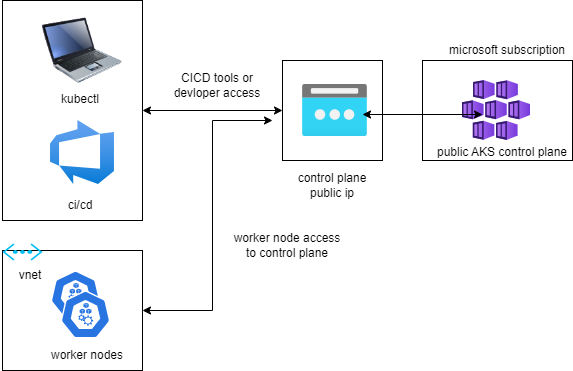

The diagram above was exported from draw.io. Its source (the exported page's mxGraphModel, read from the mxfile embedded in the PNG):
<mxGraphModel dx="1042" dy="577" grid="1" gridSize="10" guides="1" tooltips="1" connect="1" arrows="1" fold="1" page="1" pageScale="1" pageWidth="850" pageHeight="1100" math="0" shadow="0">
  <root>
    <mxCell id="0" />
    <mxCell id="1" parent="0" />
    <mxCell id="i6ZyskjCTsuqBgB1FQfM-1" value="" style="image;aspect=fixed;html=1;points=[];align=center;fontSize=12;image=img/lib/azure2/compute/Kubernetes_Services.svg;" vertex="1" parent="1">
      <mxGeometry x="560" y="220" width="68" height="60" as="geometry" />
    </mxCell>
    <mxCell id="i6ZyskjCTsuqBgB1FQfM-2" value="" style="rounded=0;whiteSpace=wrap;html=1;fillColor=none;" vertex="1" parent="1">
      <mxGeometry x="520" y="200" width="150" height="100" as="geometry" />
    </mxCell>
    <mxCell id="i6ZyskjCTsuqBgB1FQfM-3" value="" style="image;aspect=fixed;html=1;points=[];align=center;fontSize=12;image=img/lib/azure2/networking/Public_IP_Addresses.svg;" vertex="1" parent="1">
      <mxGeometry x="400" y="224" width="65" height="52" as="geometry" />
    </mxCell>
    <mxCell id="i6ZyskjCTsuqBgB1FQfM-4" value="" style="rounded=0;whiteSpace=wrap;html=1;fillColor=none;" vertex="1" parent="1">
      <mxGeometry x="380" y="200" width="100" height="100" as="geometry" />
    </mxCell>
    <mxCell id="i6ZyskjCTsuqBgB1FQfM-5" value="" style="image;html=1;image=img/lib/clip_art/computers/Laptop_128x128.png" vertex="1" parent="1">
      <mxGeometry x="140" y="150" width="80" height="80" as="geometry" />
    </mxCell>
    <mxCell id="i6ZyskjCTsuqBgB1FQfM-6" value="" style="image;aspect=fixed;html=1;points=[];align=center;fontSize=12;image=img/lib/azure2/devops/Azure_DevOps.svg;" vertex="1" parent="1">
      <mxGeometry x="148" y="260" width="64" height="64" as="geometry" />
    </mxCell>
    <mxCell id="i6ZyskjCTsuqBgB1FQfM-7" value="" style="rounded=0;whiteSpace=wrap;html=1;fillColor=none;" vertex="1" parent="1">
      <mxGeometry x="100" y="140" width="140" height="220" as="geometry" />
    </mxCell>
    <mxCell id="i6ZyskjCTsuqBgB1FQfM-8" value="kubectl" style="text;html=1;strokeColor=none;fillColor=none;align=center;verticalAlign=middle;whiteSpace=wrap;rounded=0;" vertex="1" parent="1">
      <mxGeometry x="148" y="224" width="60" height="30" as="geometry" />
    </mxCell>
    <mxCell id="i6ZyskjCTsuqBgB1FQfM-9" value="ci/cd" style="text;html=1;strokeColor=none;fillColor=none;align=center;verticalAlign=middle;whiteSpace=wrap;rounded=0;" vertex="1" parent="1">
      <mxGeometry x="148" y="330" width="60" height="30" as="geometry" />
    </mxCell>
    <mxCell id="i6ZyskjCTsuqBgB1FQfM-10" value="" style="sketch=0;html=1;dashed=0;whitespace=wrap;fillColor=#2875E2;strokeColor=#ffffff;points=[[0.005,0.63,0],[0.1,0.2,0],[0.9,0.2,0],[0.5,0,0],[0.995,0.63,0],[0.72,0.99,0],[0.5,1,0],[0.28,0.99,0]];verticalLabelPosition=bottom;align=center;verticalAlign=top;shape=mxgraph.kubernetes.icon;prIcon=node" vertex="1" parent="1">
      <mxGeometry x="148" y="410" width="50" height="48" as="geometry" />
    </mxCell>
    <mxCell id="i6ZyskjCTsuqBgB1FQfM-12" value="" style="sketch=0;html=1;dashed=0;whitespace=wrap;fillColor=#2875E2;strokeColor=#ffffff;points=[[0.005,0.63,0],[0.1,0.2,0],[0.9,0.2,0],[0.5,0,0],[0.995,0.63,0],[0.72,0.99,0],[0.5,1,0],[0.28,0.99,0]];verticalLabelPosition=bottom;align=center;verticalAlign=top;shape=mxgraph.kubernetes.icon;prIcon=node" vertex="1" parent="1">
      <mxGeometry x="158" y="430" width="50" height="48" as="geometry" />
    </mxCell>
    <mxCell id="i6ZyskjCTsuqBgB1FQfM-13" value="" style="rounded=0;whiteSpace=wrap;html=1;fillColor=none;" vertex="1" parent="1">
      <mxGeometry x="100" y="390" width="140" height="120" as="geometry" />
    </mxCell>
    <mxCell id="i6ZyskjCTsuqBgB1FQfM-14" value="worker nodes" style="text;html=1;strokeColor=none;fillColor=none;align=center;verticalAlign=middle;whiteSpace=wrap;rounded=0;" vertex="1" parent="1">
      <mxGeometry x="140" y="480" width="90" height="30" as="geometry" />
    </mxCell>
    <mxCell id="i6ZyskjCTsuqBgB1FQfM-15" value="" style="endArrow=classic;startArrow=classic;html=1;rounded=0;entryX=0;entryY=0.5;entryDx=0;entryDy=0;exitX=1;exitY=0.5;exitDx=0;exitDy=0;" edge="1" parent="1" source="i6ZyskjCTsuqBgB1FQfM-7" target="i6ZyskjCTsuqBgB1FQfM-4">
      <mxGeometry width="50" height="50" relative="1" as="geometry">
        <mxPoint x="280" y="280" as="sourcePoint" />
        <mxPoint x="330" y="230" as="targetPoint" />
      </mxGeometry>
    </mxCell>
    <mxCell id="i6ZyskjCTsuqBgB1FQfM-16" value="" style="endArrow=classic;startArrow=classic;html=1;rounded=0;exitX=1;exitY=0.5;exitDx=0;exitDy=0;" edge="1" parent="1" source="i6ZyskjCTsuqBgB1FQfM-13">
      <mxGeometry width="50" height="50" relative="1" as="geometry">
        <mxPoint x="300" y="460" as="sourcePoint" />
        <mxPoint x="370" y="260" as="targetPoint" />
        <Array as="points">
          <mxPoint x="310" y="450" />
          <mxPoint x="310" y="260" />
        </Array>
      </mxGeometry>
    </mxCell>
    <mxCell id="i6ZyskjCTsuqBgB1FQfM-17" value="CICD tools or devloper access" style="text;html=1;strokeColor=none;fillColor=none;align=center;verticalAlign=middle;whiteSpace=wrap;rounded=0;" vertex="1" parent="1">
      <mxGeometry x="270" y="210" width="90" height="30" as="geometry" />
    </mxCell>
    <mxCell id="i6ZyskjCTsuqBgB1FQfM-18" value="" style="verticalLabelPosition=bottom;html=1;verticalAlign=top;align=center;strokeColor=none;fillColor=#00BEF2;shape=mxgraph.azure.virtual_network;pointerEvents=1;" vertex="1" parent="1">
      <mxGeometry x="100" y="383" width="40" height="17" as="geometry" />
    </mxCell>
    <mxCell id="i6ZyskjCTsuqBgB1FQfM-19" value="vnet" style="text;html=1;strokeColor=none;fillColor=none;align=center;verticalAlign=middle;whiteSpace=wrap;rounded=0;" vertex="1" parent="1">
      <mxGeometry x="98" y="400" width="60" height="30" as="geometry" />
    </mxCell>
    <mxCell id="i6ZyskjCTsuqBgB1FQfM-20" value="worker node access to control plane" style="text;html=1;strokeColor=none;fillColor=none;align=center;verticalAlign=middle;whiteSpace=wrap;rounded=0;" vertex="1" parent="1">
      <mxGeometry x="330" y="370" width="110" height="30" as="geometry" />
    </mxCell>
    <mxCell id="i6ZyskjCTsuqBgB1FQfM-24" value="" style="endArrow=classic;startArrow=classic;html=1;rounded=0;" edge="1" parent="1">
      <mxGeometry width="50" height="50" relative="1" as="geometry">
        <mxPoint x="460" y="254" as="sourcePoint" />
        <mxPoint x="580" y="254" as="targetPoint" />
        <Array as="points">
          <mxPoint x="520" y="254" />
        </Array>
      </mxGeometry>
    </mxCell>
    <mxCell id="i6ZyskjCTsuqBgB1FQfM-25" value="control plane public ip" style="text;html=1;strokeColor=none;fillColor=none;align=center;verticalAlign=middle;whiteSpace=wrap;rounded=0;" vertex="1" parent="1">
      <mxGeometry x="380" y="310" width="100" height="30" as="geometry" />
    </mxCell>
    <mxCell id="i6ZyskjCTsuqBgB1FQfM-26" value="public AKS control plane" style="text;html=1;strokeColor=none;fillColor=none;align=center;verticalAlign=middle;whiteSpace=wrap;rounded=0;" vertex="1" parent="1">
      <mxGeometry x="530" y="277" width="140" height="30" as="geometry" />
    </mxCell>
    <mxCell id="i6ZyskjCTsuqBgB1FQfM-27" value="microsoft subscription" style="text;html=1;strokeColor=none;fillColor=none;align=center;verticalAlign=middle;whiteSpace=wrap;rounded=0;" vertex="1" parent="1">
      <mxGeometry x="540" y="175" width="130" height="30" as="geometry" />
    </mxCell>
  </root>
</mxGraphModel>